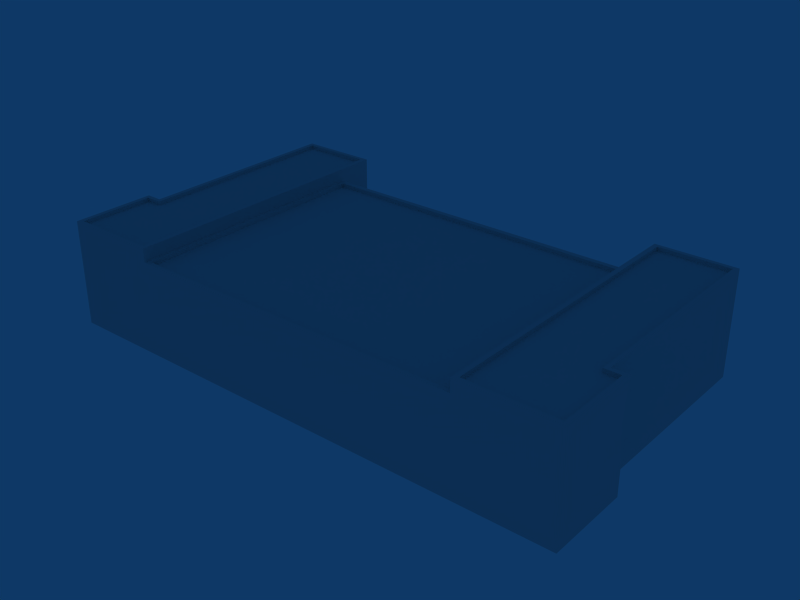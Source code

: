 # Source: ebbr_building_ref_014.blend  (saved by Blender 2.79.0; exported with 4.5.12 LTS)
import bpy
from mathutils import Matrix  # noqa: F401  (used for matrix-valued properties, if any)

bpy.ops.wm.read_factory_settings(use_empty=True)
scene = bpy.context.scene
scene.name = 'Scene'

# ---- collections
col_collection_1 = bpy.data.collections.new('Collection 1'); scene.collection.children.link(col_collection_1)

# ---- materials (node trees are filled in below, after node groups)
mat_material = bpy.data.materials.new('Material')
mat_material.alpha_threshold = 0.0
mat_material.preview_render_type = 'FLAT'
mat_material.roughness = 0.5

# ---- material node trees

# ---- world
world_world = bpy.data.worlds.new('World'); scene.world = world_world
world_world.color = (0.05656, 0.2208, 0.4)
world_world.use_sun_shadow = False
world_world.sun_shadow_jitter_overblur = 0.0
world_world.cycles.sampling_method = 'NONE'
world_world.cycles.sample_map_resolution = 256

# ---- meshes
me_cube = bpy.data.meshes.new('Cube')
me_cube.from_pydata([(-12.75, 9.75, -1.5), (12.75, 9.75, -1.5), (-12.75, -9.75, -1.5), (12.75, -9.75, -1.5), (-12.75, 9.75, 5.5), (12.75, 9.75, 5.5), (-12.75, -9.75, 5.5), (12.75, -9.75, 5.5), (-18.44, -9.75, -1.5), (18.44, -9.75, -1.5), (-18.44, -9.75, 5.5), (18.44, -9.75, 5.5), (-18.76, 9.75, -1.5), (18.76, 9.75, -1.5), (-18.76, 9.75, 5.5), (18.76, 9.75, 5.5), (-18.76, 12.56, -1.5), (18.76, 12.56, -1.5), (-12.75, 12.56, -1.5), (12.75, 12.56, -1.5), (-18.76, 12.56, 5.5), (18.76, 12.56, 5.5), (-12.75, 12.56, 5.5), (12.75, 12.56, 5.5), (-12.75, -3.449, 5.5), (12.75, -3.449, 5.5), (-18.76, -3.449, 5.5), (18.76, -3.449, 5.5), (-18.76, -3.449, -1.5), (18.76, -3.449, -1.5), (-19.96, -3.449, -1.5), (19.96, -3.449, -1.5), (-19.96, -3.449, 5.5), (19.96, -3.449, 5.5), (-19.96, -9.75, -1.5), (19.96, -9.75, -1.5), (-19.96, -9.75, 5.5), (19.96, -9.75, 5.5), (-19.96, -3.449, 6.5), (19.96, -3.449, 6.5), (-19.96, -9.75, 6.5), (19.96, -9.75, 6.5), (-18.44, -9.75, 6.5), (18.44, -9.75, 6.5), (-18.76, -3.449, 6.5), (18.76, -3.449, 6.5), (-18.76, 9.75, 6.5), (18.76, 9.75, 6.5), (-12.75, -9.75, 6.5), (12.75, -9.75, 6.5), (-12.75, -3.449, 6.5), (12.75, -3.449, 6.5), (-12.75, 9.75, 6.5), (12.75, 9.75, 6.5), (-12.75, 12.56, 6.5), (12.75, 12.56, 6.5), (-18.76, 12.56, 6.5), (18.76, 12.56, 6.5), (-12.43, 9.368, 5.5), (12.43, 9.368, 5.5), (-12.43, -9.449, 5.5), (12.43, -9.449, 5.5), (-12.43, -3.449, 5.5), (12.43, -3.449, 5.5), (-12.43, -3.449, 5.2), (12.43, -3.449, 5.2), (-12.43, 9.368, 5.2), (12.43, 9.368, 5.2), (-12.43, -9.449, 5.2), (12.43, -9.449, 5.2), (-18.44, -9.438, 6.5), (18.44, -9.438, 6.5), (-13.12, -9.438, 6.5), (13.12, -9.438, 6.5), (-18.44, 9.75, 6.5), (18.44, 9.75, 6.5), (-18.44, 12.25, 6.5), (18.44, 12.25, 6.5), (-13.12, 12.25, 6.5), (13.12, 12.25, 6.5), (-13.12, 9.75, 6.5), (13.12, 9.75, 6.5), (-13.12, -3.766, 6.5), (13.12, -3.766, 6.5), (-18.44, -3.766, 6.5), (18.44, -3.766, 6.5), (-19.63, -3.766, 6.5), (19.63, -3.766, 6.5), (-19.63, -9.438, 6.5), (19.63, -9.438, 6.5), (-19.63, -9.438, 6.2), (19.63, -9.438, 6.2), (-19.63, -3.766, 6.2), (19.63, -3.766, 6.2), (-18.44, -9.438, 6.2), (18.44, -9.438, 6.2), (-18.44, -3.766, 6.2), (18.44, -3.766, 6.2), (-18.44, 9.75, 6.2), (18.44, 9.75, 6.2), (-13.12, -9.438, 6.2), (13.12, -9.438, 6.2), (-13.12, -3.766, 6.2), (13.12, -3.766, 6.2), (-13.12, 9.75, 6.2), (13.12, 9.75, 6.2), (-13.12, 12.25, 6.2), (13.12, 12.25, 6.2), (-18.44, 12.25, 6.2), (18.44, 12.25, 6.2)], [], [(8, 2, 6, 10), (7, 3, 9, 11), (16, 12, 14, 20), (15, 13, 17, 21), (0, 18, 22, 4), (23, 19, 1, 5), (20, 22, 18, 16), (19, 23, 21, 17), (28, 26, 14, 12), (15, 27, 29, 13), (32, 26, 28, 30), (29, 27, 33, 31), (34, 8, 10, 36), (11, 9, 35, 37), (34, 36, 32, 30), (33, 37, 35, 31), (32, 36, 40, 38), (41, 37, 33, 39), (36, 10, 42, 40), (43, 11, 37, 41), (26, 32, 38, 44), (39, 33, 27, 45), (14, 26, 44, 46), (45, 27, 15, 47), (6, 24, 50, 48), (51, 25, 7, 49), (24, 4, 52, 50), (53, 5, 25, 51), (4, 22, 54, 52), (55, 23, 5, 53), (22, 20, 56, 54), (57, 21, 23, 55), (20, 14, 46, 56), (47, 15, 21, 57), (10, 6, 48, 42), (49, 7, 11, 43), (24, 6, 60, 62), (61, 7, 25, 63), (4, 24, 62, 58), (63, 25, 5, 59), (58, 62, 64, 66), (65, 63, 59, 67), (62, 60, 68, 64), (69, 61, 63, 65), (42, 48, 72, 70), (73, 49, 43, 71), (56, 46, 74, 76), (75, 47, 57, 77), (54, 56, 76, 78), (77, 57, 55, 79), (52, 54, 78, 80), (79, 55, 53, 81), (50, 52, 80, 82), (81, 53, 51, 83), (48, 50, 82, 72), (83, 51, 49, 73), (46, 44, 84, 74), (85, 45, 47, 75), (44, 38, 86, 84), (87, 39, 45, 85), (40, 42, 70, 88), (71, 43, 41, 89), (38, 40, 88, 86), (89, 41, 39, 87), (86, 88, 90, 92), (91, 89, 87, 93), (88, 70, 94, 90), (95, 71, 89, 91), (84, 86, 92, 96), (93, 87, 85, 97), (74, 84, 96, 98), (97, 85, 75, 99), (72, 82, 102, 100), (103, 83, 73, 101), (82, 80, 104, 102), (105, 81, 83, 103), (80, 78, 106, 104), (107, 79, 81, 105), (78, 76, 108, 106), (109, 77, 79, 107), (76, 74, 98, 108), (99, 75, 77, 109), (70, 72, 100, 94), (101, 73, 71, 95), (90, 94, 96, 92), (97, 95, 91, 93), (94, 100, 102, 96), (103, 101, 95, 97), (96, 102, 104, 98), (105, 103, 97, 99), (108, 98, 104, 106), (105, 99, 109, 107), (0, 4, 5, 1), (3, 7, 6, 2), (59, 5, 4, 58), (60, 6, 7, 61), (68, 60, 61, 69), (67, 59, 58, 66), (69, 65, 64, 68), (65, 67, 66, 64)])
_uv = me_cube.uv_layers.new(name='UVTex')
_uv.uv.foreach_set('vector', [0.03125, 0.7812, 0.2188, 0.7812, 0.2188, 0.9688, 0.03125, 0.9688, 0.03125, 0.7812, 0.2188, 0.7812, 0.2188, 0.9688, 0.03125, 0.9688, 0.03125, 0.7812, 0.2188, 0.7812, 0.2188, 0.9688, 0.03125, 0.9688, 0.03125, 0.7812, 0.2188, 0.7812, 0.2188, 0.9688, 0.03125, 0.9688, 0.03125, 0.7812, 0.2188, 0.7812, 0.2188, 0.9688, 0.03125, 0.9688, 0.03125, 0.7812, 0.2188, 0.7812, 0.2188, 0.9688, 0.03125, 0.9688, 0.03125, 0.7812, 0.2188, 0.7812, 0.2188, 0.9688, 0.03125, 0.9688, 0.03125, 0.7812, 0.2188, 0.7812, 0.2188, 0.9688, 0.03125, 0.9688, 0.03125, 0.7812, 0.2188, 0.7812, 0.2188, 0.9688, 0.03125, 0.9688, 0.03125, 0.7812, 0.2188, 0.7812, 0.2188, 0.9688, 0.03125, 0.9688, 0.03125, 0.7812, 0.2188, 0.7812, 0.2188, 0.9688, 0.03125, 0.9688, 0.03125, 0.7812, 0.2188, 0.7812, 0.2188, 0.9688, 0.03125, 0.9688, 0.03125, 0.7812, 0.2188, 0.7812, 0.2188, 0.9688, 0.03125, 0.9688, 0.03125, 0.7812, 0.2188, 0.7812, 0.2188, 0.9688, 0.03125, 0.9688, 0.03125, 0.7812, 0.2188, 0.7812, 0.2188, 0.9688, 0.03125, 0.9688, 0.03125, 0.7812, 0.2188, 0.7812, 0.2188, 0.9688, 0.03125, 0.9688, 0.03125, 0.7812, 0.2188, 0.7812, 0.2188, 0.9688, 0.03125, 0.9688, 0.03125, 0.7812, 0.2188, 0.7812, 0.2188, 0.9688, 0.03125, 0.9688, 0.03125, 0.7812, 0.2188, 0.7812, 0.2188, 0.9688, 0.03125, 0.9688, 0.03125, 0.7812, 0.2188, 0.7812, 0.2188, 0.9688, 0.03125, 0.9688, 0.03125, 0.7812, 0.2188, 0.7812, 0.2188, 0.9688, 0.03125, 0.9688, 0.03125, 0.7812, 0.2188, 0.7812, 0.2188, 0.9688, 0.03125, 0.9688, 0.03125, 0.7812, 0.2188, 0.7812, 0.2188, 0.9688, 0.03125, 0.9688, 0.03125, 0.7812, 0.2188, 0.7812, 0.2188, 0.9688, 0.03125, 0.9688, 0.03125, 0.7812, 0.2188, 0.7812, 0.2188, 0.9688, 0.03125, 0.9688, 0.03125, 0.7812, 0.2188, 0.7812, 0.2188, 0.9688, 0.03125, 0.9688, 0.03125, 0.7812, 0.2188, 0.7812, 0.2188, 0.9688, 0.03125, 0.9688, 0.03125, 0.7812, 0.2188, 0.7812, 0.2188, 0.9688, 0.03125, 0.9688, 0.03125, 0.7812, 0.2188, 0.7812, 0.2188, 0.9688, 0.03125, 0.9688, 0.03125, 0.7812, 0.2188, 0.7812, 0.2188, 0.9688, 0.03125, 0.9688, 0.03125, 0.7812, 0.2188, 0.7812, 0.2188, 0.9688, 0.03125, 0.9688, 0.03125, 0.7812, 0.2188, 0.7812, 0.2188, 0.9688, 0.03125, 0.9688, 0.03125, 0.7812, 0.2188, 0.7812, 0.2188, 0.9688, 0.03125, 0.9688, 0.03125, 0.7812, 0.2188, 0.7812, 0.2188, 0.9688, 0.03125, 0.9688, 0.03125, 0.7812, 0.2188, 0.7812, 0.2188, 0.9688, 0.03125, 0.9688, 0.03125, 0.7812, 0.2188, 0.7812, 0.2188, 0.9688, 0.03125, 0.9688, 0.03125, 0.7812, 0.2188, 0.7812, 0.2188, 0.9688, 0.03125, 0.9688, 0.03125, 0.7812, 0.2188, 0.7812, 0.2188, 0.9688, 0.03125, 0.9688, 0.03125, 0.7812, 0.2188, 0.7812, 0.2188, 0.9688, 0.03125, 0.9688, 0.03125, 0.7812, 0.2188, 0.7812, 0.2188, 0.9688, 0.03125, 0.9688, 0.03125, 0.7812, 0.2188, 0.7812, 0.2188, 0.9688, 0.03125, 0.9688, 0.03125, 0.7812, 0.2188, 0.7812, 0.2188, 0.9688, 0.03125, 0.9688, 0.03125, 0.7812, 0.2188, 0.7812, 0.2188, 0.9688, 0.03125, 0.9688, 0.03125, 0.7812, 0.2188, 0.7812, 0.2188, 0.9688, 0.03125, 0.9688, 0.03125, 0.7812, 0.2188, 0.7812, 0.2188, 0.9688, 0.03125, 0.9688, 0.03125, 0.7812, 0.2188, 0.7812, 0.2188, 0.9688, 0.03125, 0.9688, 0.03125, 0.7812, 0.2188, 0.7812, 0.2188, 0.9688, 0.03125, 0.9688, 0.03125, 0.7812, 0.2188, 0.7812, 0.2188, 0.9688, 0.03125, 0.9688, 0.03125, 0.7812, 0.2188, 0.7812, 0.2188, 0.9688, 0.03125, 0.9688, 0.03125, 0.7812, 0.2188, 0.7812, 0.2188, 0.9688, 0.03125, 0.9688, 0.03125, 0.7812, 0.2188, 0.7812, 0.2188, 0.9688, 0.03125, 0.9688, 0.03125, 0.7812, 0.2188, 0.7812, 0.2188, 0.9688, 0.03125, 0.9688, 0.03125, 0.7812, 0.2188, 0.7812, 0.2188, 0.9688, 0.03125, 0.9688, 0.03125, 0.7812, 0.2188, 0.7812, 0.2188, 0.9688, 0.03125, 0.9688, 0.03125, 0.7812, 0.2188, 0.7812, 0.2188, 0.9688, 0.03125, 0.9688, 0.03125, 0.7812, 0.2188, 0.7812, 0.2188, 0.9688, 0.03125, 0.9688, 0.03125, 0.7812, 0.2188, 0.7812, 0.2188, 0.9688, 0.03125, 0.9688, 0.03125, 0.7812, 0.2188, 0.7812, 0.2188, 0.9688, 0.03125, 0.9688, 0.03125, 0.7812, 0.2188, 0.7812, 0.2188, 0.9688, 0.03125, 0.9688, 0.03125, 0.7812, 0.2188, 0.7812, 0.2188, 0.9688, 0.03125, 0.9688, 0.03125, 0.7812, 0.2188, 0.7812, 0.2188, 0.9688, 0.03125, 0.9688, 0.03125, 0.7812, 0.2188, 0.7812, 0.2188, 0.9688, 0.03125, 0.9688, 0.03125, 0.7812, 0.2188, 0.7812, 0.2188, 0.9688, 0.03125, 0.9688, 0.03125, 0.7812, 0.2188, 0.7812, 0.2188, 0.9688, 0.03125, 0.9688, 0.03125, 0.7812, 0.2188, 0.7812, 0.2188, 0.9688, 0.03125, 0.9688, 0.03125, 0.7812, 0.2188, 0.7812, 0.2188, 0.9688, 0.03125, 0.9688, 0.03125, 0.7812, 0.2188, 0.7812, 0.2188, 0.9688, 0.03125, 0.9688, 0.03125, 0.7812, 0.2188, 0.7812, 0.2188, 0.9688, 0.03125, 0.9688, 0.03125, 0.7812, 0.2188, 0.7812, 0.2188, 0.9688, 0.03125, 0.9688, 0.03125, 0.7812, 0.2188, 0.7812, 0.2188, 0.9688, 0.03125, 0.9688, 0.03125, 0.7812, 0.2188, 0.7812, 0.2188, 0.9688, 0.03125, 0.9688, 0.03125, 0.7812, 0.2188, 0.7812, 0.2188, 0.9688, 0.03125, 0.9688, 0.03125, 0.7812, 0.2188, 0.7812, 0.2188, 0.9688, 0.03125, 0.9688, 0.03125, 0.7812, 0.2188, 0.7812, 0.2188, 0.9688, 0.03125, 0.9688, 0.03125, 0.7812, 0.2188, 0.7812, 0.2188, 0.9688, 0.03125, 0.9688, 0.03125, 0.7812, 0.2188, 0.7812, 0.2188, 0.9688, 0.03125, 0.9688, 0.03125, 0.7812, 0.2188, 0.7812, 0.2188, 0.9688, 0.03125, 0.9688, 0.03125, 0.7812, 0.2188, 0.7812, 0.2188, 0.9688, 0.03125, 0.9688, 0.03125, 0.7812, 0.2188, 0.7812, 0.2188, 0.9688, 0.03125, 0.9688, 0.03125, 0.7812, 0.2188, 0.7812, 0.2188, 0.9688, 0.03125, 0.9688, 0.03125, 0.7812, 0.2188, 0.7812, 0.2188, 0.9688, 0.03125, 0.9688, 0.03125, 0.7812, 0.2188, 0.7812, 0.2188, 0.9688, 0.03125, 0.9688, 0.03125, 0.7812, 0.2188, 0.7812, 0.2188, 0.9688, 0.03125, 0.9688, 0.03125, 0.7812, 0.2188, 0.7812, 0.2188, 0.9688, 0.03125, 0.9688, 0.03125, 0.2812, 0.2188, 0.2812, 0.2188, 0.4688, 0.03125, 0.4688, 0.03125, 0.2812, 0.2188, 0.2812, 0.2188, 0.4688, 0.03125, 0.4688, 0.03125, 0.2812, 0.2188, 0.2812, 0.2188, 0.4688, 0.03125, 0.4688, 0.03125, 0.2812, 0.2188, 0.2812, 0.2188, 0.4688, 0.03125, 0.4688, 0.03125, 0.2812, 0.2188, 0.2812, 0.2188, 0.4688, 0.03125, 0.4688, 0.03125, 0.2812, 0.2188, 0.2812, 0.2188, 0.4688, 0.03125, 0.4688, 0.03125, 0.2812, 0.2188, 0.2812, 0.2188, 0.4688, 0.03125, 0.4688, 0.03125, 0.2812, 0.2188, 0.2812, 0.2188, 0.4688, 0.03125, 0.4688, 0.03125, 0.7812, 0.2188, 0.7812, 0.2188, 0.9688, 0.03125, 0.9688, 0.03125, 0.7812, 0.2188, 0.7812, 0.2188, 0.9688, 0.03125, 0.9688, 0.03125, 0.7812, 0.2188, 0.7812, 0.2188, 0.9688, 0.03125, 0.9688, 0.03125, 0.7812, 0.2188, 0.7812, 0.2188, 0.9688, 0.03125, 0.9688, 0.03125, 0.7812, 0.2188, 0.7812, 0.2188, 0.9688, 0.03125, 0.9688, 0.03125, 0.7812, 0.2188, 0.7812, 0.2188, 0.9688, 0.03125, 0.9688, 0.03125, 0.2812, 0.2188, 0.2812, 0.2188, 0.4688, 0.03125, 0.4688, 0.03125, 0.2812, 0.2188, 0.2812, 0.2188, 0.4688, 0.03125, 0.4688])
me_cube.materials.append(mat_material)
me_cube.use_remesh_preserve_volume = False
me_cube.use_remesh_preserve_attributes = False
me_cube.use_mirror_vertex_groups = False
me_cube.update()

# ---- objects
ob_cube = bpy.data.objects.new('Cube', me_cube)

# ---- transforms, parenting, visibility, modifiers, constraints
ob_cube.location = (0.0, 0.0, 1.5)
ob_cube.lock_rotations_4d = False
ob_cube.empty_display_type = 'ARROWS'
ob_cube.lineart.crease_threshold = 0.0

# ---- collection membership
col_collection_1.objects.link(ob_cube)

# ---- scene / render settings (as saved in the file)
scene.frame_start = 1; scene.frame_end = 250; scene.frame_set(1)
scene.render.engine = 'BLENDER_EEVEE_NEXT'
scene.render.image_settings.file_format = 'JPEG'
scene.render.image_settings.color_mode = 'RGB'
scene.render.image_settings.compression = 90
scene.render.resolution_x = 800
scene.render.resolution_y = 600
scene.render.pixel_aspect_x = 100.0
scene.render.pixel_aspect_y = 100.0
scene.render.fps = 25
scene.render.dither_intensity = 0.0
scene.render.use_compositing = False
scene.render.use_sequencer = False
scene.render.bake_margin = 2
scene.render.bake_bias = 0.0
scene.render.use_stamp_time = False
scene.render.use_stamp_date = False
scene.render.use_stamp_frame = False
scene.render.use_stamp_camera = False
scene.render.use_stamp_scene = False
scene.render.use_stamp_filename = False
scene.render.use_stamp_render_time = False
scene.render.stamp_font_size = 0
scene.cycles.use_denoising = False
scene.cycles.samples = 10
scene.cycles.sampling_pattern = 'TABULATED_SOBOL'
scene.cycles.light_sampling_threshold = 0.0
scene.cycles.use_adaptive_sampling = False
scene.cycles.use_light_tree = False
scene.cycles.blur_glossy = 0.0
scene.cycles.volume_bounces = 1
scene.cycles.pixel_filter_type = 'GAUSSIAN'
scene.cycles.sample_clamp_indirect = 0.0
scene.view_settings.view_transform = 'Raw'
bpy.context.view_layer.update()

# ---- added for rendering (the .blend has no active camera): camera
cam_auto = bpy.data.cameras.new('AutoCamera')
cam_auto.lens = 50.0
cam_auto.sensor_width = 36.0
cam_auto.clip_end = 1000.0
ob_auto_camera = bpy.data.objects.new('AutoCamera', cam_auto)
scene.collection.objects.link(ob_auto_camera)
ob_auto_camera.location = (42.9523, -50.1404, 38.362)
ob_auto_camera.rotation_euler = (1.09748, -7.21219e-08, 0.694738)
scene.camera = ob_auto_camera
bpy.context.view_layer.update()
